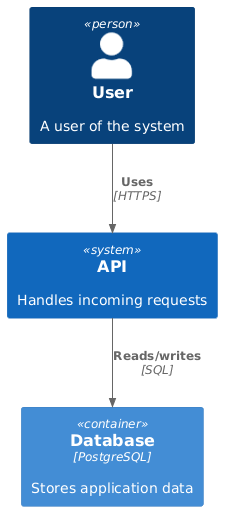

The diagram above was rendered by PlantUML. Its source (embedded in the PNG):
@startuml
!include https://raw.githubusercontent.com/plantuml-stdlib/C4-PlantUML/v2.10.0/C4_Container.puml

Person(user, "User", "A user of the system")
System(api, "API", "Handles incoming requests")
Container(db, "Database", "PostgreSQL", "Stores application data")

Rel(user, api, "Uses", "HTTPS")
Rel(api, db, "Reads/writes", "SQL")
@enduml